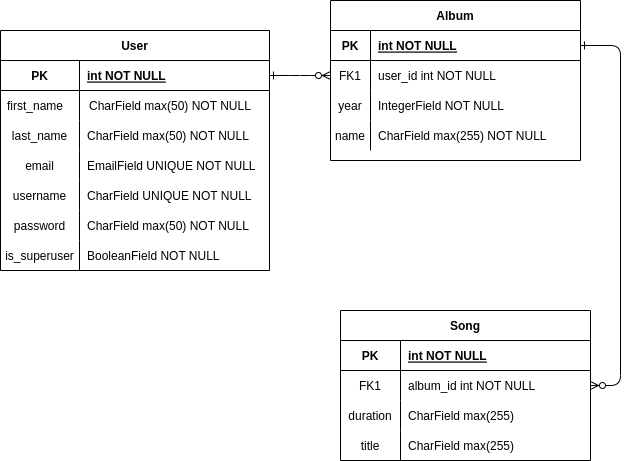

The diagram above was exported from draw.io. Its source (the exported page's mxGraphModel, read from the mxfile embedded in the PNG):
<mxGraphModel dx="867" dy="493" grid="1" gridSize="10" guides="1" tooltips="1" connect="1" arrows="1" fold="1" page="1" pageScale="1" pageWidth="850" pageHeight="1100" math="0" shadow="0" extFonts="Permanent Marker^https://fonts.googleapis.com/css?family=Permanent+Marker">
  <root>
    <mxCell id="0" />
    <mxCell id="1" parent="0" />
    <mxCell id="C-vyLk0tnHw3VtMMgP7b-23" value="User" style="shape=table;startSize=30;container=1;collapsible=1;childLayout=tableLayout;fixedRows=1;rowLines=0;fontStyle=1;align=center;resizeLast=1;flipV=0;" parent="1" vertex="1">
      <mxGeometry x="120" y="150" width="269" height="240" as="geometry">
        <mxRectangle x="120" y="150" width="70" height="30" as="alternateBounds" />
      </mxGeometry>
    </mxCell>
    <mxCell id="C-vyLk0tnHw3VtMMgP7b-24" value="" style="shape=partialRectangle;collapsible=0;dropTarget=0;pointerEvents=0;fillColor=none;points=[[0,0.5],[1,0.5]];portConstraint=eastwest;top=0;left=0;right=0;bottom=1;" parent="C-vyLk0tnHw3VtMMgP7b-23" vertex="1">
      <mxGeometry y="30" width="269" height="30" as="geometry" />
    </mxCell>
    <mxCell id="C-vyLk0tnHw3VtMMgP7b-25" value="PK" style="shape=partialRectangle;overflow=hidden;connectable=0;fillColor=none;top=0;left=0;bottom=0;right=0;fontStyle=1;" parent="C-vyLk0tnHw3VtMMgP7b-24" vertex="1">
      <mxGeometry width="79" height="30" as="geometry">
        <mxRectangle width="79" height="30" as="alternateBounds" />
      </mxGeometry>
    </mxCell>
    <mxCell id="C-vyLk0tnHw3VtMMgP7b-26" value="int NOT NULL " style="shape=partialRectangle;overflow=hidden;connectable=0;fillColor=none;top=0;left=0;bottom=0;right=0;align=left;spacingLeft=6;fontStyle=5;" parent="C-vyLk0tnHw3VtMMgP7b-24" vertex="1">
      <mxGeometry x="79" width="190" height="30" as="geometry">
        <mxRectangle width="190" height="30" as="alternateBounds" />
      </mxGeometry>
    </mxCell>
    <mxCell id="DHPqp1CBMvBBAAm89t65-32" style="shape=partialRectangle;collapsible=0;dropTarget=0;pointerEvents=0;fillColor=none;points=[[0,0.5],[1,0.5]];portConstraint=eastwest;top=0;left=0;right=0;bottom=0;" vertex="1" parent="C-vyLk0tnHw3VtMMgP7b-23">
      <mxGeometry y="60" width="269" height="30" as="geometry" />
    </mxCell>
    <mxCell id="DHPqp1CBMvBBAAm89t65-33" style="shape=partialRectangle;overflow=hidden;connectable=0;fillColor=none;top=0;left=0;bottom=0;right=0;" vertex="1" parent="DHPqp1CBMvBBAAm89t65-32">
      <mxGeometry width="79" height="30" as="geometry">
        <mxRectangle width="79" height="30" as="alternateBounds" />
      </mxGeometry>
    </mxCell>
    <mxCell id="DHPqp1CBMvBBAAm89t65-34" style="shape=partialRectangle;overflow=hidden;connectable=0;fillColor=none;top=0;left=0;bottom=0;right=0;align=left;spacingLeft=6;" vertex="1" parent="DHPqp1CBMvBBAAm89t65-32">
      <mxGeometry x="79" width="190" height="30" as="geometry">
        <mxRectangle width="190" height="30" as="alternateBounds" />
      </mxGeometry>
    </mxCell>
    <mxCell id="C-vyLk0tnHw3VtMMgP7b-27" value="" style="shape=partialRectangle;collapsible=0;dropTarget=0;pointerEvents=0;fillColor=none;points=[[0,0.5],[1,0.5]];portConstraint=eastwest;top=0;left=0;right=0;bottom=0;" parent="C-vyLk0tnHw3VtMMgP7b-23" vertex="1">
      <mxGeometry y="90" width="269" height="30" as="geometry" />
    </mxCell>
    <mxCell id="C-vyLk0tnHw3VtMMgP7b-28" value="last_name" style="shape=partialRectangle;overflow=hidden;connectable=0;fillColor=none;top=0;left=0;bottom=0;right=0;" parent="C-vyLk0tnHw3VtMMgP7b-27" vertex="1">
      <mxGeometry width="79" height="30" as="geometry">
        <mxRectangle width="79" height="30" as="alternateBounds" />
      </mxGeometry>
    </mxCell>
    <mxCell id="C-vyLk0tnHw3VtMMgP7b-29" value="CharField max(50) NOT NULL" style="shape=partialRectangle;overflow=hidden;connectable=0;fillColor=none;top=0;left=0;bottom=0;right=0;align=left;spacingLeft=6;" parent="C-vyLk0tnHw3VtMMgP7b-27" vertex="1">
      <mxGeometry x="79" width="190" height="30" as="geometry">
        <mxRectangle width="190" height="30" as="alternateBounds" />
      </mxGeometry>
    </mxCell>
    <mxCell id="DHPqp1CBMvBBAAm89t65-114" style="shape=partialRectangle;collapsible=0;dropTarget=0;pointerEvents=0;fillColor=none;points=[[0,0.5],[1,0.5]];portConstraint=eastwest;top=0;left=0;right=0;bottom=0;" vertex="1" parent="C-vyLk0tnHw3VtMMgP7b-23">
      <mxGeometry y="120" width="269" height="30" as="geometry" />
    </mxCell>
    <mxCell id="DHPqp1CBMvBBAAm89t65-115" value="email" style="shape=partialRectangle;overflow=hidden;connectable=0;fillColor=none;top=0;left=0;bottom=0;right=0;" vertex="1" parent="DHPqp1CBMvBBAAm89t65-114">
      <mxGeometry width="79" height="30" as="geometry">
        <mxRectangle width="79" height="30" as="alternateBounds" />
      </mxGeometry>
    </mxCell>
    <mxCell id="DHPqp1CBMvBBAAm89t65-116" value="EmailField UNIQUE NOT NULL" style="shape=partialRectangle;overflow=hidden;connectable=0;fillColor=none;top=0;left=0;bottom=0;right=0;align=left;spacingLeft=6;" vertex="1" parent="DHPqp1CBMvBBAAm89t65-114">
      <mxGeometry x="79" width="190" height="30" as="geometry">
        <mxRectangle width="190" height="30" as="alternateBounds" />
      </mxGeometry>
    </mxCell>
    <mxCell id="DHPqp1CBMvBBAAm89t65-117" style="shape=partialRectangle;collapsible=0;dropTarget=0;pointerEvents=0;fillColor=none;points=[[0,0.5],[1,0.5]];portConstraint=eastwest;top=0;left=0;right=0;bottom=0;" vertex="1" parent="C-vyLk0tnHw3VtMMgP7b-23">
      <mxGeometry y="150" width="269" height="30" as="geometry" />
    </mxCell>
    <mxCell id="DHPqp1CBMvBBAAm89t65-118" value="username" style="shape=partialRectangle;overflow=hidden;connectable=0;fillColor=none;top=0;left=0;bottom=0;right=0;" vertex="1" parent="DHPqp1CBMvBBAAm89t65-117">
      <mxGeometry width="79" height="30" as="geometry">
        <mxRectangle width="79" height="30" as="alternateBounds" />
      </mxGeometry>
    </mxCell>
    <mxCell id="DHPqp1CBMvBBAAm89t65-119" value="CharField UNIQUE NOT NULL" style="shape=partialRectangle;overflow=hidden;connectable=0;fillColor=none;top=0;left=0;bottom=0;right=0;align=left;spacingLeft=6;" vertex="1" parent="DHPqp1CBMvBBAAm89t65-117">
      <mxGeometry x="79" width="190" height="30" as="geometry">
        <mxRectangle width="190" height="30" as="alternateBounds" />
      </mxGeometry>
    </mxCell>
    <mxCell id="DHPqp1CBMvBBAAm89t65-120" style="shape=partialRectangle;collapsible=0;dropTarget=0;pointerEvents=0;fillColor=none;points=[[0,0.5],[1,0.5]];portConstraint=eastwest;top=0;left=0;right=0;bottom=0;" vertex="1" parent="C-vyLk0tnHw3VtMMgP7b-23">
      <mxGeometry y="180" width="269" height="30" as="geometry" />
    </mxCell>
    <mxCell id="DHPqp1CBMvBBAAm89t65-121" value="password" style="shape=partialRectangle;overflow=hidden;connectable=0;fillColor=none;top=0;left=0;bottom=0;right=0;" vertex="1" parent="DHPqp1CBMvBBAAm89t65-120">
      <mxGeometry width="79" height="30" as="geometry">
        <mxRectangle width="79" height="30" as="alternateBounds" />
      </mxGeometry>
    </mxCell>
    <mxCell id="DHPqp1CBMvBBAAm89t65-122" value="CharField max(50) NOT NULL" style="shape=partialRectangle;overflow=hidden;connectable=0;fillColor=none;top=0;left=0;bottom=0;right=0;align=left;spacingLeft=6;" vertex="1" parent="DHPqp1CBMvBBAAm89t65-120">
      <mxGeometry x="79" width="190" height="30" as="geometry">
        <mxRectangle width="190" height="30" as="alternateBounds" />
      </mxGeometry>
    </mxCell>
    <mxCell id="DHPqp1CBMvBBAAm89t65-133" style="shape=partialRectangle;collapsible=0;dropTarget=0;pointerEvents=0;fillColor=none;points=[[0,0.5],[1,0.5]];portConstraint=eastwest;top=0;left=0;right=0;bottom=0;" vertex="1" parent="C-vyLk0tnHw3VtMMgP7b-23">
      <mxGeometry y="210" width="269" height="30" as="geometry" />
    </mxCell>
    <mxCell id="DHPqp1CBMvBBAAm89t65-134" value="is_superuser" style="shape=partialRectangle;overflow=hidden;connectable=0;fillColor=none;top=0;left=0;bottom=0;right=0;" vertex="1" parent="DHPqp1CBMvBBAAm89t65-133">
      <mxGeometry width="79" height="30" as="geometry">
        <mxRectangle width="79" height="30" as="alternateBounds" />
      </mxGeometry>
    </mxCell>
    <mxCell id="DHPqp1CBMvBBAAm89t65-135" value="BooleanField NOT NULL" style="shape=partialRectangle;overflow=hidden;connectable=0;fillColor=none;top=0;left=0;bottom=0;right=0;align=left;spacingLeft=6;" vertex="1" parent="DHPqp1CBMvBBAAm89t65-133">
      <mxGeometry x="79" width="190" height="30" as="geometry">
        <mxRectangle width="190" height="30" as="alternateBounds" />
      </mxGeometry>
    </mxCell>
    <mxCell id="C-vyLk0tnHw3VtMMgP7b-1" value="" style="edgeStyle=entityRelationEdgeStyle;endArrow=ERzeroToMany;startArrow=ERone;endFill=1;startFill=0;" parent="1" source="C-vyLk0tnHw3VtMMgP7b-24" target="C-vyLk0tnHw3VtMMgP7b-6" edge="1">
      <mxGeometry width="100" height="100" relative="1" as="geometry">
        <mxPoint x="340" y="720" as="sourcePoint" />
        <mxPoint x="440" y="620" as="targetPoint" />
      </mxGeometry>
    </mxCell>
    <mxCell id="C-vyLk0tnHw3VtMMgP7b-12" value="" style="edgeStyle=entityRelationEdgeStyle;endArrow=ERzeroToMany;startArrow=ERone;endFill=1;startFill=0;" parent="1" source="C-vyLk0tnHw3VtMMgP7b-3" target="C-vyLk0tnHw3VtMMgP7b-17" edge="1">
      <mxGeometry width="100" height="100" relative="1" as="geometry">
        <mxPoint x="400" y="180" as="sourcePoint" />
        <mxPoint x="460" y="205" as="targetPoint" />
      </mxGeometry>
    </mxCell>
    <mxCell id="C-vyLk0tnHw3VtMMgP7b-2" value="Album" style="shape=table;startSize=30;container=1;collapsible=1;childLayout=tableLayout;fixedRows=1;rowLines=0;fontStyle=1;align=center;resizeLast=1;" parent="1" vertex="1">
      <mxGeometry x="450" y="120" width="250" height="160" as="geometry" />
    </mxCell>
    <mxCell id="C-vyLk0tnHw3VtMMgP7b-3" value="" style="shape=partialRectangle;collapsible=0;dropTarget=0;pointerEvents=0;fillColor=none;points=[[0,0.5],[1,0.5]];portConstraint=eastwest;top=0;left=0;right=0;bottom=1;" parent="C-vyLk0tnHw3VtMMgP7b-2" vertex="1">
      <mxGeometry y="30" width="250" height="30" as="geometry" />
    </mxCell>
    <mxCell id="C-vyLk0tnHw3VtMMgP7b-4" value="PK" style="shape=partialRectangle;overflow=hidden;connectable=0;fillColor=none;top=0;left=0;bottom=0;right=0;fontStyle=1;" parent="C-vyLk0tnHw3VtMMgP7b-3" vertex="1">
      <mxGeometry width="40" height="30" as="geometry">
        <mxRectangle width="40" height="30" as="alternateBounds" />
      </mxGeometry>
    </mxCell>
    <mxCell id="C-vyLk0tnHw3VtMMgP7b-5" value="int NOT NULL " style="shape=partialRectangle;overflow=hidden;connectable=0;fillColor=none;top=0;left=0;bottom=0;right=0;align=left;spacingLeft=6;fontStyle=5;" parent="C-vyLk0tnHw3VtMMgP7b-3" vertex="1">
      <mxGeometry x="40" width="210" height="30" as="geometry">
        <mxRectangle width="210" height="30" as="alternateBounds" />
      </mxGeometry>
    </mxCell>
    <mxCell id="C-vyLk0tnHw3VtMMgP7b-6" value="" style="shape=partialRectangle;collapsible=0;dropTarget=0;pointerEvents=0;fillColor=none;points=[[0,0.5],[1,0.5]];portConstraint=eastwest;top=0;left=0;right=0;bottom=0;" parent="C-vyLk0tnHw3VtMMgP7b-2" vertex="1">
      <mxGeometry y="60" width="250" height="30" as="geometry" />
    </mxCell>
    <mxCell id="C-vyLk0tnHw3VtMMgP7b-7" value="FK1" style="shape=partialRectangle;overflow=hidden;connectable=0;fillColor=none;top=0;left=0;bottom=0;right=0;" parent="C-vyLk0tnHw3VtMMgP7b-6" vertex="1">
      <mxGeometry width="40" height="30" as="geometry">
        <mxRectangle width="40" height="30" as="alternateBounds" />
      </mxGeometry>
    </mxCell>
    <mxCell id="C-vyLk0tnHw3VtMMgP7b-8" value="user_id int NOT NULL" style="shape=partialRectangle;overflow=hidden;connectable=0;fillColor=none;top=0;left=0;bottom=0;right=0;align=left;spacingLeft=6;" parent="C-vyLk0tnHw3VtMMgP7b-6" vertex="1">
      <mxGeometry x="40" width="210" height="30" as="geometry">
        <mxRectangle width="210" height="30" as="alternateBounds" />
      </mxGeometry>
    </mxCell>
    <mxCell id="C-vyLk0tnHw3VtMMgP7b-9" value="" style="shape=partialRectangle;collapsible=0;dropTarget=0;pointerEvents=0;fillColor=none;points=[[0,0.5],[1,0.5]];portConstraint=eastwest;top=0;left=0;right=0;bottom=0;" parent="C-vyLk0tnHw3VtMMgP7b-2" vertex="1">
      <mxGeometry y="90" width="250" height="30" as="geometry" />
    </mxCell>
    <mxCell id="C-vyLk0tnHw3VtMMgP7b-10" value="year" style="shape=partialRectangle;overflow=hidden;connectable=0;fillColor=none;top=0;left=0;bottom=0;right=0;" parent="C-vyLk0tnHw3VtMMgP7b-9" vertex="1">
      <mxGeometry width="40" height="30" as="geometry">
        <mxRectangle width="40" height="30" as="alternateBounds" />
      </mxGeometry>
    </mxCell>
    <mxCell id="C-vyLk0tnHw3VtMMgP7b-11" value="IntegerField NOT NULL" style="shape=partialRectangle;overflow=hidden;connectable=0;fillColor=none;top=0;left=0;bottom=0;right=0;align=left;spacingLeft=6;" parent="C-vyLk0tnHw3VtMMgP7b-9" vertex="1">
      <mxGeometry x="40" width="210" height="30" as="geometry">
        <mxRectangle width="210" height="30" as="alternateBounds" />
      </mxGeometry>
    </mxCell>
    <mxCell id="DHPqp1CBMvBBAAm89t65-139" style="shape=partialRectangle;collapsible=0;dropTarget=0;pointerEvents=0;fillColor=none;points=[[0,0.5],[1,0.5]];portConstraint=eastwest;top=0;left=0;right=0;bottom=0;" vertex="1" parent="C-vyLk0tnHw3VtMMgP7b-2">
      <mxGeometry y="120" width="250" height="30" as="geometry" />
    </mxCell>
    <mxCell id="DHPqp1CBMvBBAAm89t65-140" value="name" style="shape=partialRectangle;overflow=hidden;connectable=0;fillColor=none;top=0;left=0;bottom=0;right=0;" vertex="1" parent="DHPqp1CBMvBBAAm89t65-139">
      <mxGeometry width="40" height="30" as="geometry">
        <mxRectangle width="40" height="30" as="alternateBounds" />
      </mxGeometry>
    </mxCell>
    <mxCell id="DHPqp1CBMvBBAAm89t65-141" value="CharField max(255) NOT NULL" style="shape=partialRectangle;overflow=hidden;connectable=0;fillColor=none;top=0;left=0;bottom=0;right=0;align=left;spacingLeft=6;" vertex="1" parent="DHPqp1CBMvBBAAm89t65-139">
      <mxGeometry x="40" width="210" height="30" as="geometry">
        <mxRectangle width="210" height="30" as="alternateBounds" />
      </mxGeometry>
    </mxCell>
    <mxCell id="C-vyLk0tnHw3VtMMgP7b-13" value="Song" style="shape=table;startSize=30;container=1;collapsible=1;childLayout=tableLayout;fixedRows=1;rowLines=0;fontStyle=1;align=center;resizeLast=1;" parent="1" vertex="1">
      <mxGeometry x="460" y="430" width="250" height="150" as="geometry" />
    </mxCell>
    <mxCell id="C-vyLk0tnHw3VtMMgP7b-14" value="" style="shape=partialRectangle;collapsible=0;dropTarget=0;pointerEvents=0;fillColor=none;points=[[0,0.5],[1,0.5]];portConstraint=eastwest;top=0;left=0;right=0;bottom=1;" parent="C-vyLk0tnHw3VtMMgP7b-13" vertex="1">
      <mxGeometry y="30" width="250" height="30" as="geometry" />
    </mxCell>
    <mxCell id="C-vyLk0tnHw3VtMMgP7b-15" value="PK" style="shape=partialRectangle;overflow=hidden;connectable=0;fillColor=none;top=0;left=0;bottom=0;right=0;fontStyle=1;" parent="C-vyLk0tnHw3VtMMgP7b-14" vertex="1">
      <mxGeometry width="60" height="30" as="geometry">
        <mxRectangle width="60" height="30" as="alternateBounds" />
      </mxGeometry>
    </mxCell>
    <mxCell id="C-vyLk0tnHw3VtMMgP7b-16" value="int NOT NULL " style="shape=partialRectangle;overflow=hidden;connectable=0;fillColor=none;top=0;left=0;bottom=0;right=0;align=left;spacingLeft=6;fontStyle=5;" parent="C-vyLk0tnHw3VtMMgP7b-14" vertex="1">
      <mxGeometry x="60" width="190" height="30" as="geometry">
        <mxRectangle width="190" height="30" as="alternateBounds" />
      </mxGeometry>
    </mxCell>
    <mxCell id="C-vyLk0tnHw3VtMMgP7b-17" value="" style="shape=partialRectangle;collapsible=0;dropTarget=0;pointerEvents=0;fillColor=none;points=[[0,0.5],[1,0.5]];portConstraint=eastwest;top=0;left=0;right=0;bottom=0;" parent="C-vyLk0tnHw3VtMMgP7b-13" vertex="1">
      <mxGeometry y="60" width="250" height="30" as="geometry" />
    </mxCell>
    <mxCell id="C-vyLk0tnHw3VtMMgP7b-18" value="FK1" style="shape=partialRectangle;overflow=hidden;connectable=0;fillColor=none;top=0;left=0;bottom=0;right=0;" parent="C-vyLk0tnHw3VtMMgP7b-17" vertex="1">
      <mxGeometry width="60" height="30" as="geometry">
        <mxRectangle width="60" height="30" as="alternateBounds" />
      </mxGeometry>
    </mxCell>
    <mxCell id="C-vyLk0tnHw3VtMMgP7b-19" value="album_id int NOT NULL" style="shape=partialRectangle;overflow=hidden;connectable=0;fillColor=none;top=0;left=0;bottom=0;right=0;align=left;spacingLeft=6;" parent="C-vyLk0tnHw3VtMMgP7b-17" vertex="1">
      <mxGeometry x="60" width="190" height="30" as="geometry">
        <mxRectangle width="190" height="30" as="alternateBounds" />
      </mxGeometry>
    </mxCell>
    <mxCell id="C-vyLk0tnHw3VtMMgP7b-20" value="" style="shape=partialRectangle;collapsible=0;dropTarget=0;pointerEvents=0;fillColor=none;points=[[0,0.5],[1,0.5]];portConstraint=eastwest;top=0;left=0;right=0;bottom=0;" parent="C-vyLk0tnHw3VtMMgP7b-13" vertex="1">
      <mxGeometry y="90" width="250" height="30" as="geometry" />
    </mxCell>
    <mxCell id="C-vyLk0tnHw3VtMMgP7b-21" value="duration" style="shape=partialRectangle;overflow=hidden;connectable=0;fillColor=none;top=0;left=0;bottom=0;right=0;" parent="C-vyLk0tnHw3VtMMgP7b-20" vertex="1">
      <mxGeometry width="60" height="30" as="geometry">
        <mxRectangle width="60" height="30" as="alternateBounds" />
      </mxGeometry>
    </mxCell>
    <mxCell id="C-vyLk0tnHw3VtMMgP7b-22" value="CharField max(255)" style="shape=partialRectangle;overflow=hidden;connectable=0;fillColor=none;top=0;left=0;bottom=0;right=0;align=left;spacingLeft=6;" parent="C-vyLk0tnHw3VtMMgP7b-20" vertex="1">
      <mxGeometry x="60" width="190" height="30" as="geometry">
        <mxRectangle width="190" height="30" as="alternateBounds" />
      </mxGeometry>
    </mxCell>
    <mxCell id="DHPqp1CBMvBBAAm89t65-142" style="shape=partialRectangle;collapsible=0;dropTarget=0;pointerEvents=0;fillColor=none;points=[[0,0.5],[1,0.5]];portConstraint=eastwest;top=0;left=0;right=0;bottom=0;" vertex="1" parent="C-vyLk0tnHw3VtMMgP7b-13">
      <mxGeometry y="120" width="250" height="30" as="geometry" />
    </mxCell>
    <mxCell id="DHPqp1CBMvBBAAm89t65-143" value="title" style="shape=partialRectangle;overflow=hidden;connectable=0;fillColor=none;top=0;left=0;bottom=0;right=0;" vertex="1" parent="DHPqp1CBMvBBAAm89t65-142">
      <mxGeometry width="60" height="30" as="geometry">
        <mxRectangle width="60" height="30" as="alternateBounds" />
      </mxGeometry>
    </mxCell>
    <mxCell id="DHPqp1CBMvBBAAm89t65-144" value="CharField max(255)" style="shape=partialRectangle;overflow=hidden;connectable=0;fillColor=none;top=0;left=0;bottom=0;right=0;align=left;spacingLeft=6;" vertex="1" parent="DHPqp1CBMvBBAAm89t65-142">
      <mxGeometry x="60" width="190" height="30" as="geometry">
        <mxRectangle width="190" height="30" as="alternateBounds" />
      </mxGeometry>
    </mxCell>
    <mxCell id="DHPqp1CBMvBBAAm89t65-11" value="" style="shape=partialRectangle;collapsible=0;dropTarget=0;pointerEvents=0;fillColor=none;points=[[0,0.5],[1,0.5]];portConstraint=eastwest;top=0;left=0;right=0;bottom=0;" vertex="1" parent="1">
      <mxGeometry x="120" y="210" width="250" height="30" as="geometry" />
    </mxCell>
    <mxCell id="DHPqp1CBMvBBAAm89t65-12" value="first_name" style="shape=partialRectangle;overflow=hidden;connectable=0;fillColor=none;top=0;left=0;bottom=0;right=0;" vertex="1" parent="DHPqp1CBMvBBAAm89t65-11">
      <mxGeometry width="70" height="30" as="geometry">
        <mxRectangle width="70" height="30" as="alternateBounds" />
      </mxGeometry>
    </mxCell>
    <mxCell id="DHPqp1CBMvBBAAm89t65-13" value="CharField max(50) NOT NULL" style="shape=partialRectangle;overflow=hidden;connectable=0;fillColor=none;top=0;left=0;bottom=0;right=0;align=left;spacingLeft=6;" vertex="1" parent="DHPqp1CBMvBBAAm89t65-11">
      <mxGeometry x="81" width="180" height="30" as="geometry">
        <mxRectangle width="180" height="30" as="alternateBounds" />
      </mxGeometry>
    </mxCell>
  </root>
</mxGraphModel>